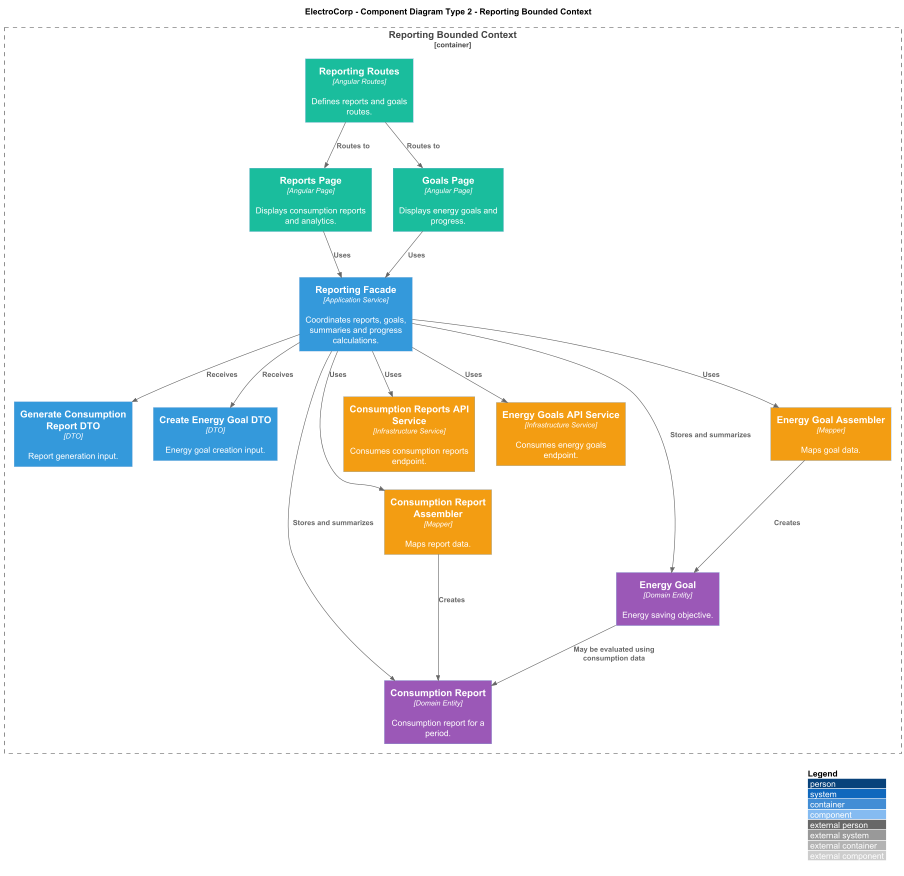

The diagram above was rendered by PlantUML. Its source (embedded in the PNG):
@startuml ElectroCorp_Type2_Reporting_Components
!includeurl https://raw.githubusercontent.com/plantuml-stdlib/C4-PlantUML/master/C4_Component.puml

title ElectroCorp - Component Diagram Type 2 - Reporting Bounded Context

LAYOUT_WITH_LEGEND()

AddComponentTag("presentation", $bgColor="#1ABC9C", $fontColor="#FFFFFF")
AddComponentTag("application", $bgColor="#3498DB", $fontColor="#FFFFFF")
AddComponentTag("domain", $bgColor="#9B59B6", $fontColor="#FFFFFF")
AddComponentTag("infrastructure", $bgColor="#F39C12", $fontColor="#FFFFFF")

Container_Boundary(reporting, "Reporting Bounded Context") {
  Component(routes, "Reporting Routes", "Angular Routes", "Defines reports and goals routes.", $tags="presentation")
  Component(reportsPage, "Reports Page", "Angular Page", "Displays consumption reports and analytics.", $tags="presentation")
  Component(goalsPage, "Goals Page", "Angular Page", "Displays energy goals and progress.", $tags="presentation")

  Component(facade, "Reporting Facade", "Application Service", "Coordinates reports, goals, summaries and progress calculations.", $tags="application")
  Component(generateReportDto, "Generate Consumption Report DTO", "DTO", "Report generation input.", $tags="application")
  Component(createGoalDto, "Create Energy Goal DTO", "DTO", "Energy goal creation input.", $tags="application")

  Component(report, "Consumption Report", "Domain Entity", "Consumption report for a period.", $tags="domain")
  Component(goal, "Energy Goal", "Domain Entity", "Energy saving objective.", $tags="domain")

  Component(reportsApi, "Consumption Reports API Service", "Infrastructure Service", "Consumes consumption reports endpoint.", $tags="infrastructure")
  Component(goalsApi, "Energy Goals API Service", "Infrastructure Service", "Consumes energy goals endpoint.", $tags="infrastructure")
  Component(reportAssembler, "Consumption Report Assembler", "Mapper", "Maps report data.", $tags="infrastructure")
  Component(goalAssembler, "Energy Goal Assembler", "Mapper", "Maps goal data.", $tags="infrastructure")
}

Rel(routes, reportsPage, "Routes to")
Rel(routes, goalsPage, "Routes to")
Rel(reportsPage, facade, "Uses")
Rel(goalsPage, facade, "Uses")

Rel(facade, generateReportDto, "Receives")
Rel(facade, createGoalDto, "Receives")
Rel(facade, reportsApi, "Uses")
Rel(facade, goalsApi, "Uses")
Rel(facade, reportAssembler, "Uses")
Rel(facade, goalAssembler, "Uses")
Rel(facade, report, "Stores and summarizes")
Rel(facade, goal, "Stores and summarizes")

Rel(reportAssembler, report, "Creates")
Rel(goalAssembler, goal, "Creates")
Rel(goal, report, "May be evaluated using consumption data")

@enduml